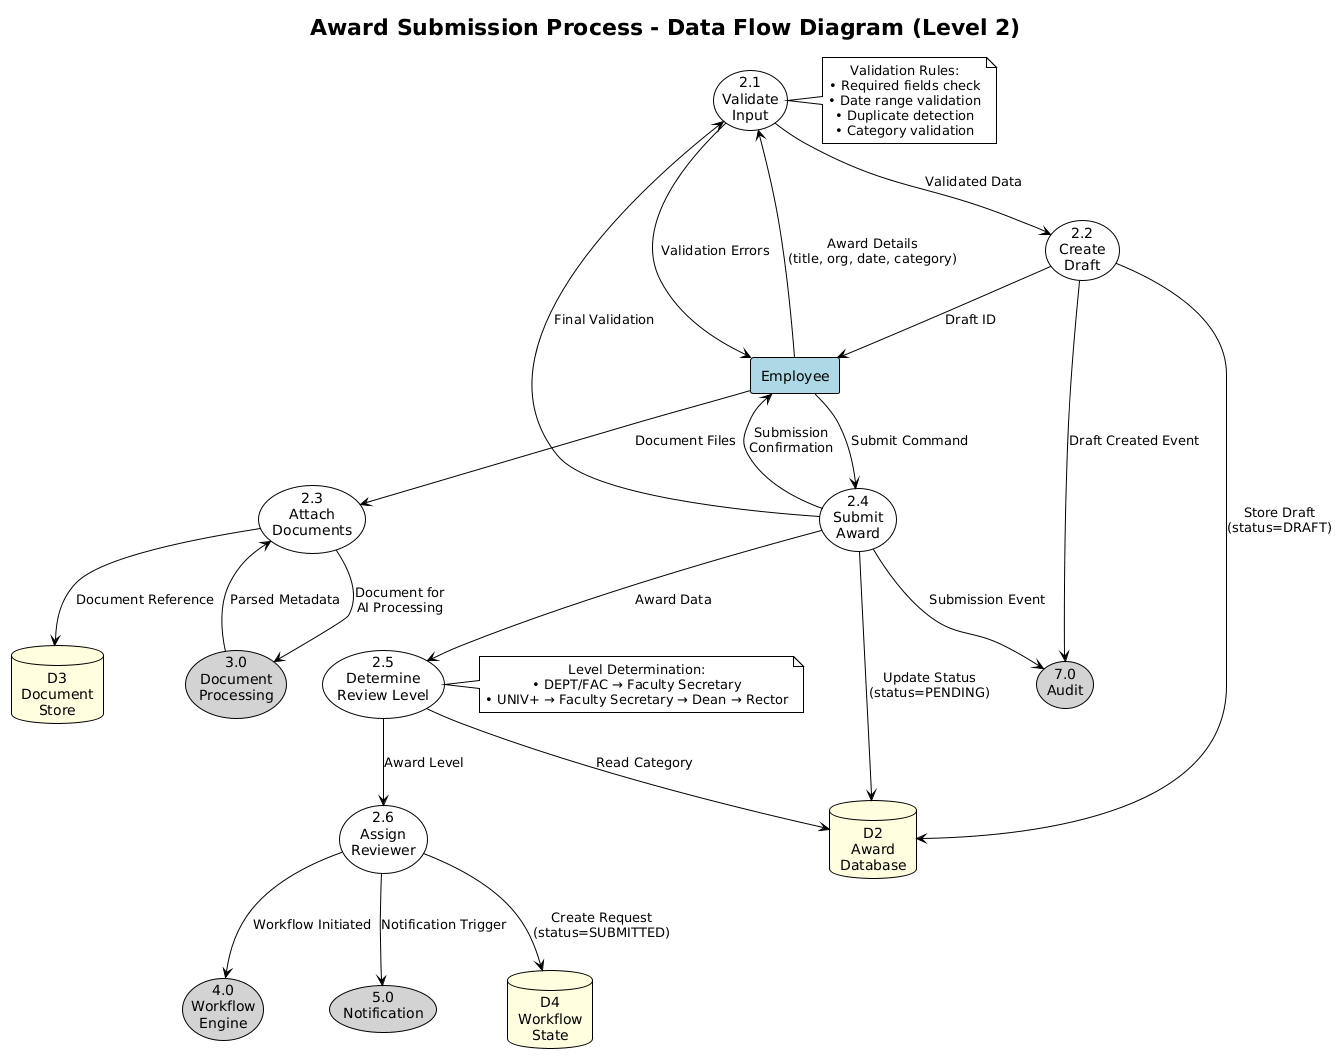

The diagram above was rendered by PlantUML. Its source (embedded in the PNG):
@startuml
!theme plain
skinparam defaultTextAlignment center

title Award Submission Process - Data Flow Diagram (Level 2)

' External Entity
rectangle "Employee" as employee #LightBlue

' Sub-processes of Award Submission (2.0)
usecase "2.1\nValidate\nInput" as P21 #White
usecase "2.2\nCreate\nDraft" as P22 #White
usecase "2.3\nAttach\nDocuments" as P23 #White
usecase "2.4\nSubmit\nAward" as P24 #White
usecase "2.5\nDetermine\nReview Level" as P25 #White
usecase "2.6\nAssign\nReviewer" as P26 #White

' Connected Processes
usecase "3.0\nDocument\nProcessing" as P3 #LightGray
usecase "4.0\nWorkflow\nEngine" as P4 #LightGray
usecase "5.0\nNotification" as P5 #LightGray
usecase "7.0\nAudit" as P7 #LightGray

' Data Stores
database "D2\nAward\nDatabase" as D2 #LightYellow
database "D3\nDocument\nStore" as D3 #LightYellow
database "D4\nWorkflow\nState" as D4 #LightYellow

' Employee Flows
employee --> P21 : Award Details\n(title, org, date, category)
P22 --> employee : Draft ID
P24 --> employee : Submission\nConfirmation

' Internal Process Flows
P21 --> P22 : Validated Data
P21 --> employee : Validation Errors

P22 --> D2 : Store Draft\n(status=DRAFT)
P22 --> P7 : Draft Created Event

P23 --> D3 : Document Reference
P23 --> P3 : Document for\nAI Processing
P3 --> P23 : Parsed Metadata

employee --> P23 : Document Files
employee --> P24 : Submit Command

P24 --> P21 : Final Validation
P24 --> D2 : Update Status\n(status=PENDING)
P24 --> P25 : Award Data

P25 --> D2 : Read Category
P25 --> P26 : Award Level

P26 --> D4 : Create Request\n(status=SUBMITTED)
P26 --> P4 : Workflow Initiated
P26 --> P5 : Notification Trigger

P24 --> P7 : Submission Event

' Notes
note right of P21
    Validation Rules:
    • Required fields check
    • Date range validation
    • Duplicate detection
    • Category validation
end note

note right of P25
    Level Determination:
    • DEPT/FAC → Faculty Secretary
    • UNIV+ → Faculty Secretary → Dean → Rector
end note
@enduml